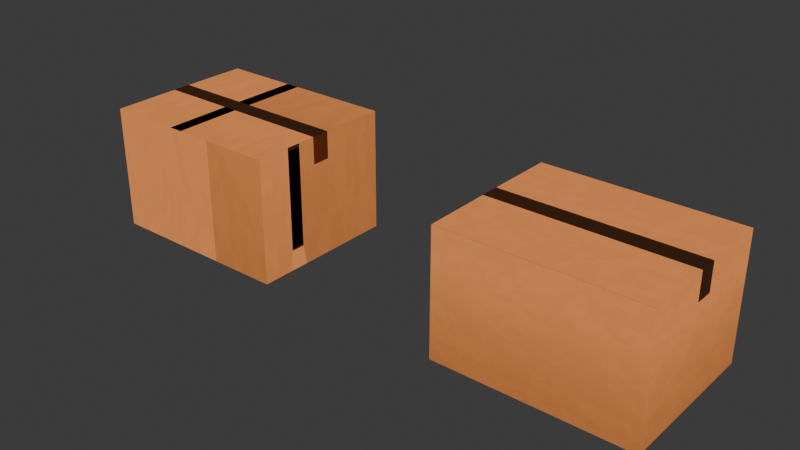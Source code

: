 # Source: box.blend  (saved by Blender 4.5.90; exported with 4.5.12 LTS)
import bpy
from mathutils import Matrix  # noqa: F401  (used for matrix-valued properties, if any)

bpy.ops.wm.read_factory_settings(use_empty=True)
scene = bpy.context.scene
scene.name = 'Scene'

# ---- collections
col_collection = bpy.data.collections.new('Collection'); scene.collection.children.link(col_collection)

# ---- images (referenced by path relative to the original .blend; pixels are not part of the script)
import os
ASSET_DIR = os.environ.get("B2B_ASSET_DIR", "")  # directory of the original .blend (textures are referenced by path, not embedded)
HERE = os.path.dirname(os.path.abspath(__file__))  # packed textures are extracted next to this script under _unpacked/

def load_image(name, relpath, width, height, colorspace="sRGB"):
    """Load a texture the original file referenced (path relative to the .blend, or extracted next to this script)."""
    p = next((c for c in (os.path.join(HERE, relpath), os.path.join(ASSET_DIR, relpath)) if relpath and os.path.exists(c)), "")
    if p:
        img = bpy.data.images.load(p, check_existing=True)
        img.name = name
    else:  # same state as the original file: an image datablock whose file is absent (Cycles renders it pink)
        img = bpy.data.images.new(name, width, height)
        img.source = "FILE"
        img.filepath = "//" + (relpath or name)
    img.colorspace_settings.name = colorspace
    return img
img_palette_png = load_image('palette.png', 'palette.png', 1024, 1024, 'sRGB')
img_boxtexturenew = load_image('BoxTextureNew', '_unpacked/BoxTextureNew.0e5a220c.png', 1024, 1024, 'sRGB')
img_box_gradient_png = load_image('box gradient.png', 'box gradient.png', 1024, 1024, 'sRGB')

# ---- materials (node trees are filled in below, after node groups)
mat_boxmaterial = bpy.data.materials.new('BoxMaterial')
mat_boxmaterial.alpha_threshold = 0.0
mat_boxmaterial.roughness = 0.5
mat_boxmaterial.line_color = (0.0, 0.0, 0.0, 1.0)
mat_tapematerial = bpy.data.materials.new('TapeMaterial')

# ---- material node trees
mat_boxmaterial.use_nodes = True; mat_boxmaterial.node_tree.nodes.clear()
_N = mat_boxmaterial.node_tree.nodes; _L = mat_boxmaterial.node_tree.links
n0 = _N.new('ShaderNodeOutputMaterial'); n0.name = 'Material Output'; n0.location = (377, 122)
n1 = _N.new('ShaderNodeBsdfPrincipled'); n1.name = 'Principled BSDF'; n1.location = (-200, 17)
n1.inputs[3].default_value = 1.45
n2 = _N.new('ShaderNodeTexImage'); n2.name = 'Image Texture'; n2.location = (-863, -4)
n2.image = img_palette_png
n3 = _N.new('ShaderNodeRGB'); n3.name = 'RGB'; n3.location = (-681, 721)
n3.outputs[0].default_value = (0.4989, 0.3046, 0.09855, 1.0)
n4 = _N.new('ShaderNodeMix'); n4.name = 'Mix'; n4.location = (-429, 260)
n4.data_type = 'RGBA'
n4.blend_type = 'MULTIPLY'
n5 = _N.new('ShaderNodeMapping'); n5.name = 'Mapping'; n5.location = (-1185, 56)
n5.inputs[3].default_value = (3.4, 1.1, 1.0)
n6 = _N.new('ShaderNodeTexImage'); n6.name = 'Image Texture.001'; n6.location = (103, -13)
n6.image = img_boxtexturenew
n7 = _N.new('ShaderNodeEmission'); n7.name = 'Emission'; n7.location = (89, 213)
n8 = _N.new('ShaderNodeTexImage'); n8.name = 'Image Texture.002'; n8.location = (-888, 427)
n8.image = img_box_gradient_png
n9 = _N.new('ShaderNodeMapping'); n9.name = 'Mapping.001'; n9.location = (-1174, 476)
n9.inputs[3].default_value = (3.4, 1.1, 1.0)
n10 = _N.new('ShaderNodeUVMap'); n10.name = 'UV Map'; n10.location = (-1677, 345)
n10.uv_map = 'Gradient'
n11 = _N.new('ShaderNodeUVMap'); n11.name = 'UV Map.001'; n11.location = (-1687, 36)
n11.uv_map = 'Noise'
_L.new(n2.outputs[0], n4.inputs[7])
_L.new(n4.outputs[2], n1.inputs[0])
_L.new(n4.outputs[2], n7.inputs[0])
_L.new(n5.outputs[0], n2.inputs[0])
_L.new(n8.outputs[0], n4.inputs[6])
_L.new(n9.outputs[0], n8.inputs[0])
_L.new(n10.outputs[0], n9.inputs[0])
_L.new(n11.outputs[0], n5.inputs[0])
_L.new(n6.outputs[0], n0.inputs[0])
n0.is_active_output = True
mat_tapematerial.use_nodes = True; mat_tapematerial.node_tree.nodes.clear()
_N = mat_tapematerial.node_tree.nodes; _L = mat_tapematerial.node_tree.links
n0 = _N.new('ShaderNodeBsdfPrincipled'); n0.name = 'Principled BSDF'; n0.location = (-200, 100)
n0.inputs[0].default_value = (0.6714, 0.2303, 0.0683, 1.0)
n1 = _N.new('ShaderNodeOutputMaterial'); n1.name = 'Material Output'; n1.location = (200, 100)
_L.new(n0.outputs[0], n1.inputs[0])
n1.is_active_output = True

# ---- world
world_world = bpy.data.worlds.new('World'); scene.world = world_world
world_world.use_nodes = True; world_world.node_tree.nodes.clear()
_N = world_world.node_tree.nodes; _L = world_world.node_tree.links
n0 = _N.new('ShaderNodeOutputWorld'); n0.name = 'World Output'; n0.location = (200, 100)
n1 = _N.new('ShaderNodeBackground'); n1.name = 'Background'; n1.location = (-200, 100)
n1.inputs[0].default_value = (0.05088, 0.05088, 0.05088, 1.0)
_L.new(n1.outputs[0], n0.inputs[0])
n0.is_active_output = True
world_world.color = (0.05088, 0.05088, 0.05088)
world_world.sun_shadow_jitter_overblur = 0.0

# ---- meshes
me_plane = bpy.data.meshes.new('Plane')
me_plane.from_pydata([(1.26, 1.0, 0.8198), (1.26, 1.0, -0.8), (1.26, -1.0, 0.8198), (1.26, -1.0, -0.8), (-1.26, 1.0, 0.8198), (-1.26, 1.0, -0.8), (-1.26, -1.0, 0.8198), (-1.26, -1.0, -0.8), (1.26, -0.969, 0.7914), (-1.26, -0.966, 0.7914), (1.26, 0.9725, 0.7909), (-1.26, 0.9725, 0.7909), (1.26, -0.02754, 0.823), (-1.26, -0.02754, 0.823), (1.26, -0.02754, 0.7955), (-1.26, -0.009958, 0.7941), (-1.26, -0.009958, 0.8233), (1.26, -0.009958, 0.8233), (-1.26, -0.02754, 0.7929), (1.26, -0.009958, 0.7941)], [], [(0, 4, 16, 17), (3, 2, 6, 7), (7, 6, 9, 11, 4, 5), (5, 1, 3, 7), (1, 0, 10, 8, 2, 3), (5, 4, 0, 1), (17, 16, 15, 19), (8, 9, 18, 14), (10, 11, 9, 8), (14, 18, 13, 12), (11, 10, 19, 15), (6, 2, 12, 13), (10, 0, 17, 19), (9, 6, 13, 18), (4, 11, 15, 16), (2, 8, 14, 12)])
_uv = me_plane.uv_layers.new(name='Gradient')
_uv.uv.foreach_set('vector', [0.9006, 0.8577, 0.1216, 0.8577, 0.1216, 0.8584, 0.9006, 0.8584, 0.9006, 0.5288, 0.9006, 0.8577, 0.1216, 0.8577, 0.1216, 0.5288, 0.1216, 0.5288, 0.1216, 0.8577, 0.1216, 0.8519, 0.1216, 0.8518, 0.1216, 0.8577, 0.1216, 0.5288, 0.1216, 0.5288, 0.9006, 0.5288, 0.9006, 0.5288, 0.1216, 0.5288, 0.9006, 0.5288, 0.9006, 0.8577, 0.9006, 0.8518, 0.9006, 0.8519, 0.9006, 0.8577, 0.9006, 0.5288, 0.1216, 0.5288, 0.1216, 0.8577, 0.9006, 0.8577, 0.9006, 0.5288, 0.9006, 0.8584, 0.1216, 0.8584, 0.1216, 0.8524, 0.9006, 0.8524, 0.9006, 0.8519, 0.1216, 0.8519, 0.1216, 0.8522, 0.9006, 0.8527, 0.9006, 0.8518, 0.1216, 0.8518, 0.1216, 0.8519, 0.9006, 0.8519, 0.9006, 0.8527, 0.1216, 0.8522, 0.1216, 0.8583, 0.9006, 0.8583, 0.1216, 0.8518, 0.9006, 0.8518, 0.9006, 0.8524, 0.1216, 0.8524, 0.1216, 0.8577, 0.9006, 0.8577, 0.9006, 0.8583, 0.1216, 0.8583, 0.9006, 0.8518, 0.9006, 0.8577, 0.9006, 0.8584, 0.9006, 0.8524, 0.1216, 0.8519, 0.1216, 0.8577, 0.1216, 0.8583, 0.1216, 0.8522, 0.1216, 0.8577, 0.1216, 0.8518, 0.1216, 0.8524, 0.1216, 0.8584, 0.9006, 0.8577, 0.9006, 0.8519, 0.9006, 0.8527, 0.9006, 0.8583])
_uv = me_plane.uv_layers.new(name='Noise')
_uv.uv.foreach_set('vector', [0.4618, 0.5884, 0.4618, 0.3119, 0.5006, 0.3119, 0.5006, 0.5884, 0.6253, 0.3119, 0.6875, 0.3119, 0.6875, 0.5884, 0.6253, 0.5884, 0.563, 0.5884, 0.5008, 0.5884, 0.5018, 0.5847, 0.5019, 0.372, 0.5008, 0.369, 0.563, 0.369, 0.6106, 0.8649, 0.6106, 0.5884, 0.6875, 0.5884, 0.6875, 0.8649, 0.536, 0.8649, 0.4738, 0.8649, 0.4749, 0.8619, 0.4749, 0.6489, 0.4738, 0.6454, 0.536, 0.6454, 0.563, 0.3119, 0.6253, 0.3119, 0.6253, 0.5884, 0.563, 0.5884, 0.4347, 0.5884, 0.4347, 0.8649, 0.4336, 0.8649, 0.4336, 0.5884, 0.5268, 0.369, 0.5269, 0.09247, 0.563, 0.09247, 0.563, 0.369, 0.6106, 0.5884, 0.6106, 0.8649, 0.5362, 0.8649, 0.536, 0.5884, 0.4348, 0.8649, 0.4347, 0.5884, 0.4359, 0.5884, 0.4359, 0.8649, 0.4359, 0.8649, 0.4359, 0.5884, 0.4737, 0.5884, 0.4737, 0.8649, 0.4618, 0.3119, 0.4618, 0.5884, 0.4244, 0.5884, 0.4244, 0.3119, 0.4749, 0.8619, 0.4738, 0.8649, 0.4737, 0.7541, 0.4748, 0.7541, 0.5018, 0.5847, 0.5008, 0.5884, 0.5006, 0.4817, 0.5018, 0.4817, 0.5008, 0.369, 0.5019, 0.372, 0.5017, 0.4798, 0.5006, 0.4798, 0.4738, 0.6454, 0.4749, 0.6489, 0.4747, 0.7521, 0.4737, 0.7521])
_uv = me_plane.uv_layers.new(name='Baking')
_uv.uv.foreach_set('vector', [0.8342, 0.358, 0.8342, 0.7159, 0.6908, 0.7159, 0.6908, 0.358, 0.2301, 0.7159, 5.216e-09, 0.7159, 3.224e-08, 0.358, 0.2301, 0.358, 0.4602, 0.358, 0.6903, 0.358, 0.6862, 0.3628, 0.6862, 0.6381, 0.6903, 0.642, 0.4602, 0.642, 0.2841, 2.145e-08, 0.2841, 0.358, 6.841e-09, 0.358, 3.387e-08, 2.557e-15, 0.5599, 2.546e-08, 0.79, 8.093e-09, 0.7858, 0.003912, 0.7859, 0.2797, 0.79, 0.2841, 0.5599, 0.2841, 0.4602, 0.7159, 0.2301, 0.7159, 0.2301, 0.358, 0.4602, 0.358, 0.9343, 0.358, 0.9343, 2.803e-09, 0.9384, 3.116e-09, 0.9384, 0.358, 0.5939, 0.642, 0.5935, 1.0, 0.4602, 1.0, 0.4602, 0.642, 0.2841, 0.358, 0.2841, 2.935e-08, 0.5594, 8.563e-09, 0.5599, 0.358, 0.9339, 2.775e-09, 0.9343, 0.358, 0.93, 0.358, 0.93, 2.48e-09, 0.93, -1.445e-08, 0.93, 0.358, 0.7904, 0.358, 0.7904, 8.877e-09, 0.8342, 0.7159, 0.8342, 0.358, 0.9724, 0.358, 0.9724, 0.7159, 0.7858, 0.003912, 0.79, 8.093e-09, 0.7904, 0.1435, 0.7863, 0.1435, 0.6862, 0.3628, 0.6903, 0.358, 0.6907, 0.4961, 0.6864, 0.4961, 0.6903, 0.642, 0.6862, 0.6381, 0.6866, 0.4986, 0.6908, 0.4986, 0.79, 0.2841, 0.7859, 0.2797, 0.7865, 0.146, 0.7904, 0.146])
_uv.active_render = True
me_plane.materials.append(mat_boxmaterial)
me_plane.update()
me_plane_001 = bpy.data.meshes.new('Plane.001')
me_plane_001.from_pydata([(-1.0, -1.0, 0.0), (1.0, -1.0, 0.0), (-1.0, 1.0, 0.0), (1.0, 1.0, 0.0), (1.0, -1.0, -0.3567), (1.0, 1.0, -0.3567), (-1.0, -1.0, -0.3654), (-1.0, 1.0, -0.3654), (-1.0, -0.2105, 0.0002089), (1.0, -0.2105, 0.0002089), (1.0, -0.2105, -0.3567), (-1.0, -0.2105, -0.3654), (1.0, 0.2575, 0.0002089), (1.0, 0.2575, -0.3567), (-1.0, 0.2575, 0.0002089), (-1.0, 0.2575, -0.3654), (-1.0, 0.02347, -0.002903), (-1.0, 0.02347, -0.3683), (1.0, 0.02347, -0.002903), (1.0, 0.02347, -0.3596)], [], [(14, 12, 3, 2), (9, 1, 4, 10), (14, 2, 7, 15), (0, 8, 11, 6), (18, 9, 10, 19), (0, 1, 9, 8), (3, 12, 13, 5), (16, 14, 15, 17), (16, 18, 12, 14), (8, 9, 18, 16), (8, 16, 17, 11), (12, 18, 19, 13)])
_uv = me_plane_001.uv_layers.new(name='UVMap')
_uv.uv.foreach_set('vector', [0.0, 0.6287, 1.0, 0.6287, 1.0, 1.0, 0.0, 1.0, 1.0, 0.3947, 1.0, 0.0, 1.0, 0.0, 1.0, 0.3947, 0.0, 0.6287, 0.0, 1.0, 0.0, 1.0, 0.0, 0.6287, 0.0, 0.0, 0.0, 0.3947, 0.0, 0.3947, 0.0, 0.0, 1.0, 0.5117, 1.0, 0.3947, 1.0, 0.3947, 1.0, 0.5117, 0.0, 0.0, 1.0, 0.0, 1.0, 0.3947, 0.0, 0.3947, 1.0, 1.0, 1.0, 0.6287, 1.0, 0.6287, 1.0, 1.0, 0.0, 0.5117, 0.0, 0.6287, 0.0, 0.6287, 0.0, 0.5117, 0.0, 0.5117, 1.0, 0.5117, 1.0, 0.6287, 0.0, 0.6287, 0.0, 0.3947, 1.0, 0.3947, 1.0, 0.5117, 0.0, 0.5117, 0.0, 0.3947, 0.0, 0.5117, 0.0, 0.5117, 0.0, 0.3947, 1.0, 0.6287, 1.0, 0.5117, 1.0, 0.5117, 1.0, 0.6287])
me_plane_001.materials.append(mat_tapematerial)
me_plane_001.update()
me_plane_002 = bpy.data.meshes.new('Plane.002')
me_plane_002.from_pydata([(1.26, 1.0, 0.8198), (1.26, 1.0, -0.8), (1.26, -1.0, 0.8198), (1.26, -1.0, -0.8), (-1.26, 1.0, 0.8198), (-1.26, 1.0, -0.8), (-1.26, -1.0, 0.8198), (-1.26, -1.0, -0.8), (1.26, -0.969, 0.7914), (-1.26, -0.966, 0.7914), (1.26, 0.9725, 0.7909), (-1.26, 0.9725, 0.7909), (1.26, -0.02754, 0.823), (-1.26, -0.02754, 0.823), (1.26, -0.02754, 0.7955), (-1.26, -0.009958, 0.7941), (-1.26, -0.009958, 0.8233), (1.26, -0.009958, 0.8233), (-1.26, -0.02754, 0.7929), (1.26, -0.009958, 0.7941)], [], [(0, 4, 16, 17), (3, 2, 6, 7), (7, 6, 9, 11, 4, 5), (5, 1, 3, 7), (1, 0, 10, 8, 2, 3), (5, 4, 0, 1), (17, 16, 15, 19), (8, 9, 18, 14), (10, 11, 9, 8), (14, 18, 13, 12), (11, 10, 19, 15), (6, 2, 12, 13), (10, 0, 17, 19), (9, 6, 13, 18), (4, 11, 15, 16), (2, 8, 14, 12)])
me_plane_002.polygons.foreach_set('material_index', [1, 1, 1, 1, 1, 1, 1, 1, 1, 1, 1, 1, 1, 1, 1, 1])
_uv = me_plane_002.uv_layers.new(name='UVMap')
_uv.uv.foreach_set('vector', [0.6691, 1.968e-09, 0.6691, 0.5575, 0.6293, 0.5575, 0.6293, 4.523e-08, 0.4377, 0.5575, 0.3739, 0.5575, 0.3739, -1.572e-08, 0.4377, -4.968e-10, 0.5015, 3.803e-08, 0.5653, 2.281e-08, 0.5642, 0.007526, 0.5642, 0.4364, 0.5653, 0.4425, 0.5015, 0.4425, 0.2975, 1.879e-08, 0.2975, 0.5575, 0.2188, 0.5575, 0.2188, 3.36e-15, 0.5654, 2.277e-08, 0.6292, 7.554e-09, 0.6281, 0.006092, 0.6281, 0.4356, 0.6292, 0.4425, 0.5654, 0.4425, 0.5015, 0.5575, 0.4377, 0.5575, 0.4377, -4.968e-10, 0.5015, 1.472e-08, 0.7473, 0.5575, 0.7473, -5.756e-09, 0.7484, -5.482e-09, 0.7484, 0.5575, 0.5386, 0.4425, 0.5385, 1.0, 0.5015, 1.0, 0.5015, 0.4425, 0.2975, 0.5575, 0.2975, 7.583e-09, 0.3738, -1.063e-08, 0.3739, 0.5575, 0.7472, -5.781e-09, 0.7473, 0.5575, 0.7461, 0.5575, 0.7461, -6.039e-09, 0.7078, 1.12e-08, 0.7078, 0.5575, 0.6691, 0.5575, 0.6691, 5.472e-08, 0.7078, 0.5575, 0.7078, -1.518e-08, 0.7461, 4.671e-08, 0.7461, 0.5575, 0.6281, 0.006092, 0.6292, 7.554e-09, 0.6293, 0.2234, 0.6282, 0.2234, 0.5642, 0.007526, 0.5653, 2.281e-08, 0.5654, 0.2151, 0.5642, 0.2151, 0.5653, 0.4425, 0.5642, 0.4364, 0.5643, 0.219, 0.5654, 0.219, 0.6292, 0.4425, 0.6281, 0.4356, 0.6283, 0.2273, 0.6293, 0.2273])
me_plane_002.materials.append(mat_tapematerial)
me_plane_002.materials.append(mat_boxmaterial)
me_plane_002.update()
me_plane_003 = bpy.data.meshes.new('Plane.003')
me_plane_003.from_pydata([(-1.0, -1.0, 0.0), (1.0, -1.0, 0.0), (-1.0, 1.0, 0.0), (1.0, 1.0, 0.0), (1.0, -1.0, -0.3567), (1.0, 1.0, -0.3567), (-1.0, -1.0, -0.3654), (-1.0, 1.0, -0.3654), (-1.0, -0.2105, 0.0002089), (1.0, -0.2105, 0.0002089), (1.0, -0.2105, -0.3567), (-1.0, -0.2105, -0.3654), (1.0, 0.2575, 0.0002089), (1.0, 0.2575, -0.3567), (-1.0, 0.2575, 0.0002089), (-1.0, 0.2575, -0.3654), (-1.0, 0.02347, -0.002903), (-1.0, 0.02347, -0.3683), (1.0, 0.02347, -0.002903), (1.0, 0.02347, -0.3596)], [], [(14, 12, 3, 2), (9, 1, 4, 10), (14, 2, 7, 15), (0, 8, 11, 6), (18, 9, 10, 19), (0, 1, 9, 8), (3, 12, 13, 5), (16, 14, 15, 17), (16, 18, 12, 14), (8, 9, 18, 16), (8, 16, 17, 11), (12, 18, 19, 13)])
_uv = me_plane_003.uv_layers.new(name='UVMap')
_uv.uv.foreach_set('vector', [0.0, 0.6287, 1.0, 0.6287, 1.0, 1.0, 0.0, 1.0, 1.0, 0.3947, 1.0, 0.0, 1.0, 0.0, 1.0, 0.3947, 0.0, 0.6287, 0.0, 1.0, 0.0, 1.0, 0.0, 0.6287, 0.0, 0.0, 0.0, 0.3947, 0.0, 0.3947, 0.0, 0.0, 1.0, 0.5117, 1.0, 0.3947, 1.0, 0.3947, 1.0, 0.5117, 0.0, 0.0, 1.0, 0.0, 1.0, 0.3947, 0.0, 0.3947, 1.0, 1.0, 1.0, 0.6287, 1.0, 0.6287, 1.0, 1.0, 0.0, 0.5117, 0.0, 0.6287, 0.0, 0.6287, 0.0, 0.5117, 0.0, 0.5117, 1.0, 0.5117, 1.0, 0.6287, 0.0, 0.6287, 0.0, 0.3947, 1.0, 0.3947, 1.0, 0.5117, 0.0, 0.5117, 0.0, 0.3947, 0.0, 0.5117, 0.0, 0.5117, 0.0, 0.3947, 1.0, 0.6287, 1.0, 0.5117, 1.0, 0.5117, 1.0, 0.6287])
me_plane_003.materials.append(mat_tapematerial)
me_plane_003.materials.append(mat_boxmaterial)
me_plane_003.update()

# ---- objects
ob_noise = bpy.data.objects.new('Noise', me_plane)
ob_tape = bpy.data.objects.new('Tape', me_plane_001)
ob_plane_002 = bpy.data.objects.new('Plane.002', me_plane_002)
ob_plane_003 = bpy.data.objects.new('Plane.003', me_plane_003)

# ---- transforms, parenting, visibility, modifiers, constraints
ob_noise.location = (0.0, 0.0, 0.0)
ob_tape.location = (0.0, 0.0, 0.8263)
ob_tape.scale = (1.262, 0.1219, 1.0)
ob_plane_002.location = (-5.0, 0.0, 0.0)
ob_plane_003.location = (-5.0, 0.0, 0.8263)
ob_plane_003.scale = (1.262, 0.1219, 1.0)

# ---- collection membership
col_collection.objects.link(ob_noise)
col_collection.objects.link(ob_tape)
col_collection.objects.link(ob_plane_002)
col_collection.objects.link(ob_plane_003)

# ---- scene / render settings (as saved in the file)
scene.frame_start = 1; scene.frame_end = 250; scene.frame_set(1)
scene.render.engine = 'CYCLES'
scene.cycles.bake_type = 'EMIT'
bpy.context.view_layer.update()

# ---- added for rendering (the .blend has no active camera): camera
cam_auto = bpy.data.cameras.new('AutoCamera')
cam_auto.lens = 50.0
cam_auto.sensor_width = 36.0
cam_auto.clip_end = 1000.0
ob_auto_camera = bpy.data.objects.new('AutoCamera', cam_auto)
scene.collection.objects.link(ob_auto_camera)
ob_auto_camera.location = (4.85889, -8.83067, 5.90035)
ob_auto_camera.rotation_euler = (1.09748, -7.21219e-08, 0.694738)
scene.camera = ob_auto_camera
bpy.context.view_layer.update()
